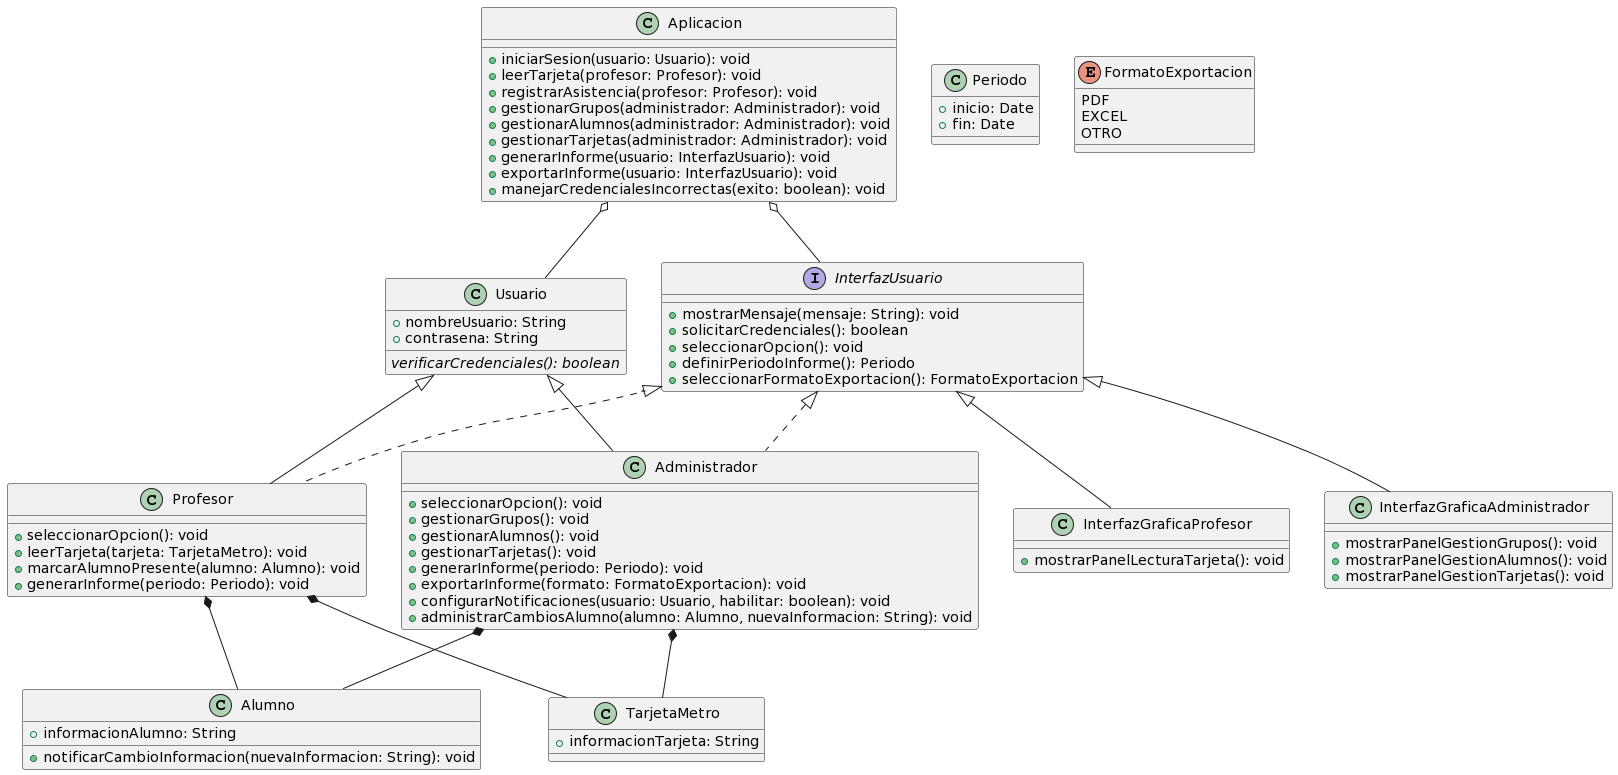

The diagram above was rendered by PlantUML. Its source (embedded in the PNG):
@startuml
class Usuario {
  +nombreUsuario: String
  +contrasena: String
  {abstract} verificarCredenciales(): boolean
}

class Profesor {
  +seleccionarOpcion(): void
  +leerTarjeta(tarjeta: TarjetaMetro): void
  +marcarAlumnoPresente(alumno: Alumno): void
  +generarInforme(periodo: Periodo): void
}

class Administrador {
  +seleccionarOpcion(): void
  +gestionarGrupos(): void
  +gestionarAlumnos(): void
  +gestionarTarjetas(): void
  +generarInforme(periodo: Periodo): void
  +exportarInforme(formato: FormatoExportacion): void
  +configurarNotificaciones(usuario: Usuario, habilitar: boolean): void
  +administrarCambiosAlumno(alumno: Alumno, nuevaInformacion: String): void
}

class Alumno {
  +informacionAlumno: String
  +notificarCambioInformacion(nuevaInformacion: String): void
}

class TarjetaMetro {
  +informacionTarjeta: String
}

class Periodo {
  +inicio: Date
  +fin: Date
}

enum FormatoExportacion {
  PDF
  EXCEL
  OTRO
}

interface InterfazUsuario {
  +mostrarMensaje(mensaje: String): void
  +solicitarCredenciales(): boolean
  +seleccionarOpcion(): void
  +definirPeriodoInforme(): Periodo
  +seleccionarFormatoExportacion(): FormatoExportacion
}

class InterfazGraficaProfesor {
  +mostrarPanelLecturaTarjeta(): void
}

class InterfazGraficaAdministrador {
  +mostrarPanelGestionGrupos(): void
  +mostrarPanelGestionAlumnos(): void
  +mostrarPanelGestionTarjetas(): void
}

class Aplicacion {
  +iniciarSesion(usuario: Usuario): void
  +leerTarjeta(profesor: Profesor): void
  +registrarAsistencia(profesor: Profesor): void
  +gestionarGrupos(administrador: Administrador): void
  +gestionarAlumnos(administrador: Administrador): void
  +gestionarTarjetas(administrador: Administrador): void
  +generarInforme(usuario: InterfazUsuario): void
  +exportarInforme(usuario: InterfazUsuario): void
  +manejarCredencialesIncorrectas(exito: boolean): void
}

Usuario <|-- Profesor
Usuario <|-- Administrador
InterfazUsuario <|.. Profesor
InterfazUsuario <|.. Administrador

Profesor *-- Alumno
Profesor *-- TarjetaMetro
Administrador *-- Alumno
Administrador *-- TarjetaMetro

InterfazUsuario <|-- InterfazGraficaProfesor
InterfazUsuario <|-- InterfazGraficaAdministrador

Aplicacion o-- Usuario
Aplicacion o-- InterfazUsuario
@enduml